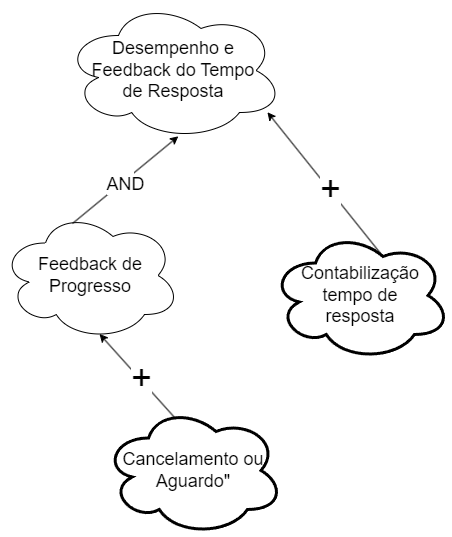

The diagram above was exported from draw.io. Its source (the exported page's mxGraphModel, read from the mxfile embedded in the PNG):
<mxGraphModel dx="1338" dy="660" grid="1" gridSize="10" guides="1" tooltips="1" connect="1" arrows="1" fold="1" page="1" pageScale="1" pageWidth="827" pageHeight="1169" background="none" math="0" shadow="0">
  <root>
    <mxCell id="0" />
    <mxCell id="1" parent="0" />
    <mxCell id="o9EnkqVqUcjTLgYMSldm-1" value="&lt;font style=&quot;font-size: 18px;&quot;&gt;Desempenho e &lt;br&gt;Feedback do Tempo &lt;br&gt;de Resposta&lt;/font&gt;" style="ellipse;shape=cloud;whiteSpace=wrap;html=1;" vertex="1" parent="1">
      <mxGeometry x="303" y="50" width="220" height="140" as="geometry" />
    </mxCell>
    <mxCell id="o9EnkqVqUcjTLgYMSldm-11" value="&lt;span style=&quot;font-size: 18px;&quot;&gt;Contabilização&lt;br&gt;tempo de &lt;br&gt;resposta&lt;br&gt;&lt;/span&gt;" style="ellipse;shape=cloud;whiteSpace=wrap;html=1;shadow=0;strokeWidth=3;" vertex="1" parent="1">
      <mxGeometry x="510" y="280" width="180" height="130" as="geometry" />
    </mxCell>
    <mxCell id="o9EnkqVqUcjTLgYMSldm-25" value="" style="endArrow=classic;html=1;rounded=0;fontFamily=Helvetica;fontSize=12;fontColor=default;exitX=0.625;exitY=0.2;exitDx=0;exitDy=0;exitPerimeter=0;entryX=0.927;entryY=0.798;entryDx=0;entryDy=0;entryPerimeter=0;" edge="1" parent="1" source="o9EnkqVqUcjTLgYMSldm-11" target="o9EnkqVqUcjTLgYMSldm-1">
      <mxGeometry width="50" height="50" relative="1" as="geometry">
        <mxPoint x="500" y="270" as="sourcePoint" />
        <mxPoint x="550" y="220" as="targetPoint" />
      </mxGeometry>
    </mxCell>
    <mxCell id="o9EnkqVqUcjTLgYMSldm-30" value="&lt;font style=&quot;font-size: 36px;&quot;&gt;+&lt;/font&gt;" style="edgeLabel;html=1;align=center;verticalAlign=middle;resizable=0;points=[];fontSize=12;fontFamily=Helvetica;fontColor=default;" vertex="1" connectable="0" parent="o9EnkqVqUcjTLgYMSldm-25">
      <mxGeometry x="-0.0625" y="-2" relative="1" as="geometry">
        <mxPoint as="offset" />
      </mxGeometry>
    </mxCell>
    <mxCell id="o9EnkqVqUcjTLgYMSldm-40" value="&lt;font style=&quot;font-size: 18px;&quot;&gt;Cancelamento ou Aguardo&quot;&lt;/font&gt;" style="ellipse;shape=cloud;whiteSpace=wrap;html=1;shadow=0;strokeWidth=3;" vertex="1" parent="1">
      <mxGeometry x="343" y="455" width="180" height="130" as="geometry" />
    </mxCell>
    <mxCell id="o9EnkqVqUcjTLgYMSldm-42" value="&lt;font style=&quot;font-size: 18px;&quot;&gt;Feedback de Progresso&lt;/font&gt;" style="ellipse;shape=cloud;whiteSpace=wrap;html=1;shadow=0;" vertex="1" parent="1">
      <mxGeometry x="240" y="260" width="180" height="130" as="geometry" />
    </mxCell>
    <mxCell id="o9EnkqVqUcjTLgYMSldm-43" value="" style="endArrow=classic;html=1;rounded=0;fontFamily=Helvetica;fontSize=12;fontColor=default;entryX=0.522;entryY=0.97;entryDx=0;entryDy=0;entryPerimeter=0;exitX=0.4;exitY=0.1;exitDx=0;exitDy=0;exitPerimeter=0;" edge="1" parent="1" source="o9EnkqVqUcjTLgYMSldm-42" target="o9EnkqVqUcjTLgYMSldm-1">
      <mxGeometry width="50" height="50" relative="1" as="geometry">
        <mxPoint x="529" y="410" as="sourcePoint" />
        <mxPoint x="413" y="266" as="targetPoint" />
      </mxGeometry>
    </mxCell>
    <mxCell id="o9EnkqVqUcjTLgYMSldm-44" value="&lt;font style=&quot;font-size: 36px;&quot;&gt;+&lt;/font&gt;" style="edgeLabel;html=1;align=center;verticalAlign=middle;resizable=0;points=[];fontSize=12;fontFamily=Helvetica;fontColor=default;" vertex="1" connectable="0" parent="o9EnkqVqUcjTLgYMSldm-43">
      <mxGeometry x="-0.0625" y="-2" relative="1" as="geometry">
        <mxPoint as="offset" />
      </mxGeometry>
    </mxCell>
    <mxCell id="o9EnkqVqUcjTLgYMSldm-47" value="&lt;font style=&quot;font-size: 18px;&quot;&gt;AND&lt;/font&gt;" style="edgeLabel;html=1;align=center;verticalAlign=middle;resizable=0;points=[];fontSize=12;fontFamily=Helvetica;fontColor=default;" vertex="1" connectable="0" parent="o9EnkqVqUcjTLgYMSldm-43">
      <mxGeometry x="-0.0438" y="-3" relative="1" as="geometry">
        <mxPoint as="offset" />
      </mxGeometry>
    </mxCell>
    <mxCell id="o9EnkqVqUcjTLgYMSldm-45" value="" style="endArrow=classic;html=1;rounded=0;fontFamily=Helvetica;fontSize=12;fontColor=default;entryX=0.55;entryY=0.95;entryDx=0;entryDy=0;entryPerimeter=0;exitX=0.4;exitY=0.1;exitDx=0;exitDy=0;exitPerimeter=0;" edge="1" parent="1" source="o9EnkqVqUcjTLgYMSldm-40" target="o9EnkqVqUcjTLgYMSldm-42">
      <mxGeometry width="50" height="50" relative="1" as="geometry">
        <mxPoint x="405" y="313" as="sourcePoint" />
        <mxPoint x="428" y="196" as="targetPoint" />
      </mxGeometry>
    </mxCell>
    <mxCell id="o9EnkqVqUcjTLgYMSldm-46" value="&lt;font style=&quot;font-size: 36px;&quot;&gt;+&lt;/font&gt;" style="edgeLabel;html=1;align=center;verticalAlign=middle;resizable=0;points=[];fontSize=12;fontFamily=Helvetica;fontColor=default;" vertex="1" connectable="0" parent="o9EnkqVqUcjTLgYMSldm-45">
      <mxGeometry x="-0.0625" y="-2" relative="1" as="geometry">
        <mxPoint as="offset" />
      </mxGeometry>
    </mxCell>
  </root>
</mxGraphModel>